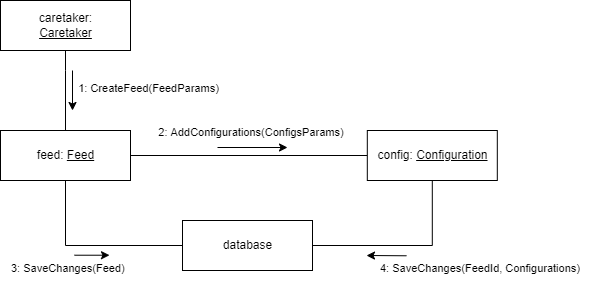

The diagram above was exported from draw.io. Its source (the exported page's mxGraphModel, read from the mxfile embedded in the PNG):
<mxGraphModel dx="1038" dy="609" grid="1" gridSize="10" guides="1" tooltips="1" connect="1" arrows="1" fold="1" page="1" pageScale="1" pageWidth="827" pageHeight="1169" math="0" shadow="0">
  <root>
    <mxCell id="0" />
    <mxCell id="1" parent="0" />
    <mxCell id="2" value="caretaker:&lt;br&gt;&lt;u&gt;Caretaker&lt;/u&gt;" style="html=1;fontColor=#000000;" vertex="1" parent="1">
      <mxGeometry x="3470" y="2670" width="130" height="50" as="geometry" />
    </mxCell>
    <mxCell id="3" style="edgeStyle=orthogonalEdgeStyle;rounded=0;orthogonalLoop=1;jettySize=auto;html=1;fontColor=#000000;exitX=0.5;exitY=1;exitDx=0;exitDy=0;endArrow=none;endFill=0;" edge="1" source="2" target="6" parent="1">
      <mxGeometry relative="1" as="geometry">
        <mxPoint x="3645" y="2720" as="sourcePoint" />
        <mxPoint x="3610" y="2800" as="targetPoint" />
        <Array as="points">
          <mxPoint x="3535" y="2740" />
          <mxPoint x="3535" y="2740" />
        </Array>
      </mxGeometry>
    </mxCell>
    <mxCell id="4" style="edgeStyle=orthogonalEdgeStyle;rounded=0;orthogonalLoop=1;jettySize=auto;html=1;entryX=0;entryY=0.5;entryDx=0;entryDy=0;endArrow=none;endFill=0;exitX=1;exitY=0.5;exitDx=0;exitDy=0;" edge="1" source="6" target="8" parent="1">
      <mxGeometry relative="1" as="geometry">
        <mxPoint x="3649" y="2824.9999999999995" as="sourcePoint" />
      </mxGeometry>
    </mxCell>
    <mxCell id="5" style="edgeStyle=orthogonalEdgeStyle;rounded=0;orthogonalLoop=1;jettySize=auto;html=1;entryX=0;entryY=0.5;entryDx=0;entryDy=0;endArrow=none;endFill=0;" edge="1" source="6" target="9" parent="1">
      <mxGeometry relative="1" as="geometry">
        <Array as="points">
          <mxPoint x="3535" y="2915" />
        </Array>
      </mxGeometry>
    </mxCell>
    <mxCell id="6" value="feed: &lt;u&gt;Feed&lt;/u&gt;" style="html=1;fontColor=#000000;" vertex="1" parent="1">
      <mxGeometry x="3470" y="2800" width="130" height="50" as="geometry" />
    </mxCell>
    <mxCell id="7" style="edgeStyle=orthogonalEdgeStyle;rounded=0;orthogonalLoop=1;jettySize=auto;html=1;entryX=1;entryY=0.5;entryDx=0;entryDy=0;endArrow=none;endFill=0;" edge="1" source="8" target="9" parent="1">
      <mxGeometry relative="1" as="geometry">
        <Array as="points">
          <mxPoint x="3901.81" y="2915" />
        </Array>
      </mxGeometry>
    </mxCell>
    <mxCell id="8" value="config: &lt;u&gt;Configuration&lt;/u&gt;" style="html=1;fontColor=#000000;" vertex="1" parent="1">
      <mxGeometry x="3836.81" y="2800" width="130" height="50" as="geometry" />
    </mxCell>
    <mxCell id="9" value="database" style="html=1;fontColor=#000000;strokeColor=#000000;" vertex="1" parent="1">
      <mxGeometry x="3652" y="2890" width="130" height="50" as="geometry" />
    </mxCell>
    <mxCell id="10" value="1: CreateFeed(FeedParams)" style="edgeLabel;html=1;align=center;verticalAlign=middle;resizable=0;points=[];fontColor=#000000;" connectable="0" vertex="1" parent="1">
      <mxGeometry x="3617" y="2757.9961290322576" as="geometry" />
    </mxCell>
    <mxCell id="11" value="" style="endArrow=classic;html=1;rounded=0;" edge="1" parent="1">
      <mxGeometry width="50" height="50" relative="1" as="geometry">
        <mxPoint x="3542" y="2740" as="sourcePoint" />
        <mxPoint x="3542" y="2780" as="targetPoint" />
      </mxGeometry>
    </mxCell>
    <mxCell id="12" value="&lt;span style=&quot;font-size: 11px; background-color: rgb(255, 255, 255);&quot;&gt;2: AddConfigurations(ConfigsParams)&amp;nbsp;&lt;/span&gt;" style="text;html=1;align=center;verticalAlign=middle;resizable=0;points=[];autosize=1;strokeColor=none;fillColor=none;" vertex="1" parent="1">
      <mxGeometry x="3617" y="2787" width="210" height="30" as="geometry" />
    </mxCell>
    <mxCell id="13" value="&lt;span style=&quot;color: rgb(0, 0, 0); font-family: Helvetica; font-size: 11px; font-style: normal; font-variant-ligatures: normal; font-variant-caps: normal; font-weight: 400; letter-spacing: normal; orphans: 2; text-align: center; text-indent: 0px; text-transform: none; widows: 2; word-spacing: 0px; -webkit-text-stroke-width: 0px; background-color: rgb(255, 255, 255); text-decoration-thickness: initial; text-decoration-style: initial; text-decoration-color: initial; float: none; display: inline !important;&quot;&gt;3: SaveChanges(Feed)&lt;/span&gt;" style="text;whiteSpace=wrap;html=1;" vertex="1" parent="1">
      <mxGeometry x="3479" y="2924" width="150" height="40" as="geometry" />
    </mxCell>
    <mxCell id="14" value="" style="endArrow=classic;html=1;rounded=0;" edge="1" parent="1">
      <mxGeometry width="50" height="50" relative="1" as="geometry">
        <mxPoint x="3687" y="2817" as="sourcePoint" />
        <mxPoint x="3757" y="2817" as="targetPoint" />
      </mxGeometry>
    </mxCell>
    <mxCell id="15" value="" style="endArrow=classic;html=1;rounded=0;" edge="1" parent="1">
      <mxGeometry width="50" height="50" relative="1" as="geometry">
        <mxPoint x="3544" y="2924.7199999999993" as="sourcePoint" />
        <mxPoint x="3579" y="2924.7199999999993" as="targetPoint" />
      </mxGeometry>
    </mxCell>
    <mxCell id="16" value="&lt;span style=&quot;color: rgb(0, 0, 0); font-family: Helvetica; font-size: 11px; font-style: normal; font-variant-ligatures: normal; font-variant-caps: normal; font-weight: 400; letter-spacing: normal; orphans: 2; text-align: center; text-indent: 0px; text-transform: none; widows: 2; word-spacing: 0px; -webkit-text-stroke-width: 0px; background-color: rgb(255, 255, 255); text-decoration-thickness: initial; text-decoration-style: initial; text-decoration-color: initial; float: none; display: inline !important;&quot;&gt;4: SaveChanges(FeedId, Configurations)&lt;/span&gt;" style="text;whiteSpace=wrap;html=1;" vertex="1" parent="1">
      <mxGeometry x="3848" y="2924" width="219" height="40" as="geometry" />
    </mxCell>
    <mxCell id="17" value="" style="endArrow=classic;html=1;rounded=0;" edge="1" parent="1">
      <mxGeometry width="50" height="50" relative="1" as="geometry">
        <mxPoint x="3876" y="2925.2800000000007" as="sourcePoint" />
        <mxPoint x="3836" y="2925" as="targetPoint" />
      </mxGeometry>
    </mxCell>
  </root>
</mxGraphModel>